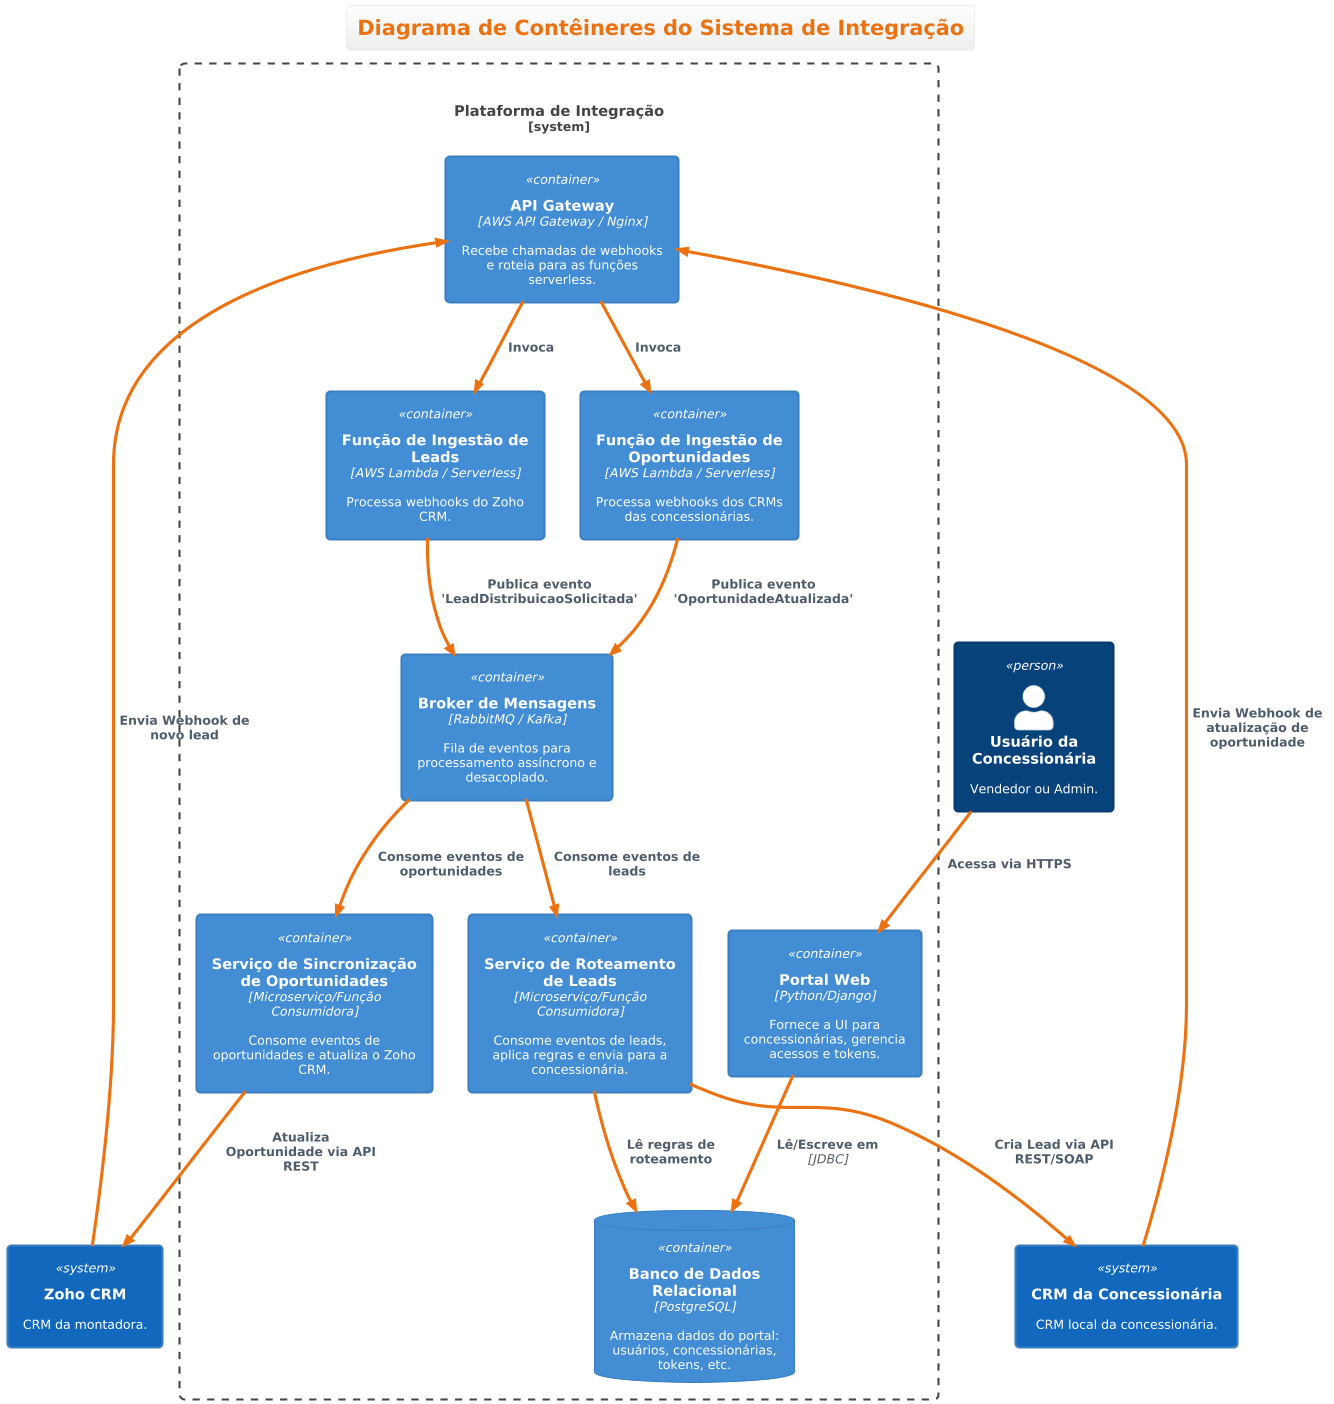

The diagram above was rendered by PlantUML. Its source (embedded in the PNG):
@startuml
!include https://raw.githubusercontent.com/plantuml-stdlib/C4-PlantUML/master/C4_Container.puml
!theme aws-orange

TITLE Diagrama de Contêineres do Sistema de Integração

Person(concessionaria, "Usuário da Concessionária", "Vendedor ou Admin.")

System(zoho_crm, "Zoho CRM", "CRM da montadora.")
System(concessionaria_crm, "CRM da Concessionária", "CRM local da concessionária.")

System_Boundary(c1, "Plataforma de Integração") {

    Container(portal_web, "Portal Web", "Python/Django", "Fornece a UI para concessionárias, gerencia acessos e tokens.")
    ContainerDb(db, "Banco de Dados Relacional", "PostgreSQL", "Armazena dados do portal: usuários, concessionárias, tokens, etc.")

    Container(api_gateway, "API Gateway", "AWS API Gateway / Nginx", "Recebe chamadas de webhooks e roteia para as funções serverless.")
    Container(lead_ingestion_fn, "Função de Ingestão de Leads", "AWS Lambda / Serverless", "Processa webhooks do Zoho CRM.")
    Container(opportunity_ingestion_fn, "Função de Ingestão de Oportunidades", "AWS Lambda / Serverless", "Processa webhooks dos CRMs das concessionárias.")

    Container(message_broker, "Broker de Mensagens", "RabbitMQ / Kafka", "Fila de eventos para processamento assíncrono e desacoplado.")

    Container(lead_routing_service, "Serviço de Roteamento de Leads", "Microserviço/Função Consumidora", "Consome eventos de leads, aplica regras e envia para a concessionária.")
    Container(opportunity_sync_service, "Serviço de Sincronização de Oportunidades", "Microserviço/Função Consumidora", "Consome eventos de oportunidades e atualiza o Zoho CRM.")

    Rel(concessionaria, portal_web, "Acessa via HTTPS")
    Rel(portal_web, db, "Lê/Escreve em", "JDBC")

    Rel(api_gateway, lead_ingestion_fn, "Invoca")
    Rel(api_gateway, opportunity_ingestion_fn, "Invoca")

    Rel(lead_ingestion_fn, message_broker, "Publica evento 'LeadDistribuicaoSolicitada'")
    Rel(opportunity_ingestion_fn, message_broker, "Publica evento 'OportunidadeAtualizada'")

    Rel(message_broker, lead_routing_service, "Consome eventos de leads")
    Rel(message_broker, opportunity_sync_service, "Consome eventos de oportunidades")

    Rel(lead_routing_service, db, "Lê regras de roteamento")
    Rel(lead_routing_service, concessionaria_crm, "Cria Lead via API REST/SOAP")

    Rel(opportunity_sync_service, zoho_crm, "Atualiza Oportunidade via API REST")
}

Rel(zoho_crm, api_gateway, "Envia Webhook de novo lead")
Rel(concessionaria_crm, api_gateway, "Envia Webhook de atualização de oportunidade")
@enduml